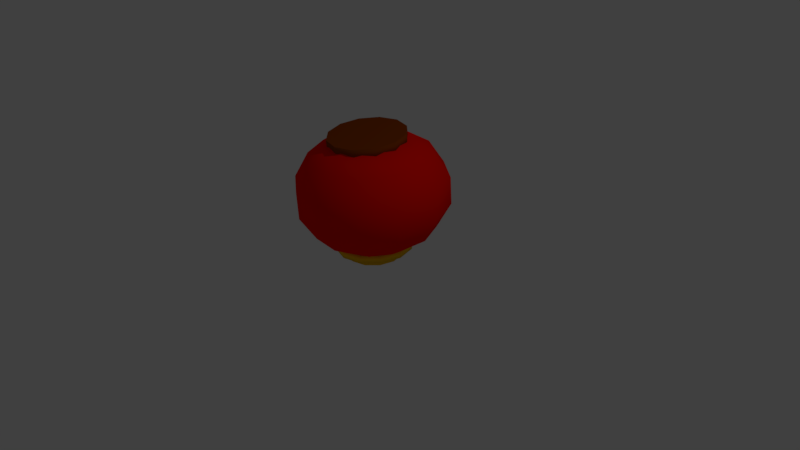 # Source: little-light.blend  (saved by Blender 4.4.32; exported with 4.5.12 LTS)
import bpy
from mathutils import Matrix  # noqa: F401  (used for matrix-valued properties, if any)

bpy.ops.wm.read_factory_settings(use_empty=True)
scene = bpy.context.scene
scene.name = 'Scene'

# ---- collections
col_collection_1 = bpy.data.collections.new('Collection 1'); scene.collection.children.link(col_collection_1)

# ---- materials (node trees are filled in below, after node groups)
mat_material_004 = bpy.data.materials.new('Material.004')
mat_material_004.alpha_threshold = 0.0
mat_material_004.use_transparent_shadow = False
mat_material_004.diffuse_color = (0.2598, 0.04546, 0.0, 1.0)
mat_material_004.roughness = 0.5
mat_material_003 = bpy.data.materials.new('Material.003')
mat_material_003.alpha_threshold = 0.0
mat_material_003.use_transparent_shadow = False
mat_material_003.diffuse_color = (0.9404, 0.5051, 0.0, 1.0)
mat_material_003.roughness = 0.5
mat_material_001 = bpy.data.materials.new('Material.001')
mat_material_001.alpha_threshold = 0.0
mat_material_001.use_transparent_shadow = False
mat_material_001.diffuse_color = (1.0, 0.004953, 0.0, 1.0)
mat_material_001.roughness = 0.5

# ---- material node trees

# ---- world
world_world = bpy.data.worlds.new('World'); scene.world = world_world
world_world.color = (0.05088, 0.05088, 0.05088)
world_world.use_sun_shadow = False
world_world.sun_shadow_jitter_overblur = 0.0
world_world.cycles.sampling_method = 'MANUAL'

# ---- cameras
cam_camera = bpy.data.cameras.new('Camera')
cam_camera.clip_end = 100.0
cam_camera.lens = 35.0
cam_camera.sensor_width = 32.0
cam_camera.sensor_height = 18.0
cam_camera.ortho_scale = 7.314
cam_camera.dof.focus_distance = 0.0
cam_camera.dof.aperture_fstop = 128.0

# ---- lights
light_lamp = bpy.data.lights.new('Lamp', 'POINT')
light_lamp.transmission_factor = 0.0
light_lamp.cutoff_distance = 30.0
light_lamp.energy = 100.0
light_lamp.shadow_buffer_clip_start = 1.001
light_lamp.shadow_soft_size = 0.1
light_lamp.shadow_maximum_resolution = 0.006
light_lamp.use_absolute_resolution = True

# ---- meshes
me_cylinder_002 = bpy.data.meshes.new('Cylinder.002')
me_cylinder_002.from_pydata([(0.0, 0.0, -0.05), (0.0, 0.0, 0.05), (0.0, 0.5, -0.05), (0.0, 0.5, 0.05), (0.25, 0.433, -0.05), (0.25, 0.433, 0.05), (0.433, 0.25, -0.05), (0.433, 0.25, 0.05), (0.5, -2.186e-08, -0.05), (0.5, -2.186e-08, 0.05), (0.433, -0.25, -0.05), (0.433, -0.25, 0.05), (0.25, -0.433, -0.05), (0.25, -0.433, 0.05), (7.55e-08, -0.5, -0.05), (7.55e-08, -0.5, 0.05), (-0.25, -0.433, -0.05), (-0.25, -0.433, 0.05), (-0.433, -0.25, -0.05), (-0.433, -0.25, 0.05), (-0.5, -2.325e-07, -0.05), (-0.5, -2.325e-07, 0.05), (-0.433, 0.25, -0.05), (-0.433, 0.25, 0.05), (-0.25, 0.433, -0.05), (-0.25, 0.433, 0.05), (0.0, 0.5, 0.05), (0.25, 0.433, 0.05), (0.433, 0.25, 0.05), (0.5, -2.186e-08, 0.05), (0.433, -0.25, 0.05), (0.25, -0.433, 0.05), (7.55e-08, -0.5, 0.05), (-0.25, -0.433, 0.05), (-0.433, -0.25, 0.05), (-0.5, -2.325e-07, 0.05), (-0.433, 0.25, 0.05), (-0.25, 0.433, 0.05), (0.07949, -0.03868, -1.353), (0.0816, -0.04315, -1.453), (-0.1882, -0.4608, -1.34), (-0.1861, -0.4653, -1.44), (0.05877, -0.5378, -1.332), (0.06088, -0.5422, -1.431), (0.3113, -0.481, -1.329), (0.3134, -0.4855, -1.429), (0.5017, -0.3057, -1.333), (0.5038, -0.3102, -1.432), (0.5789, -0.05891, -1.342), (0.5811, -0.06338, -1.442), (0.5224, 0.1933, -1.354), (0.5245, 0.1889, -1.454), (0.3472, 0.3834, -1.367), (0.3493, 0.379, -1.467), (0.1002, 0.4604, -1.375), (0.1023, 0.4559, -1.475), (-0.1523, 0.4037, -1.378), (-0.1502, 0.3992, -1.478), (-0.3427, 0.2284, -1.374), (-0.3406, 0.2239, -1.474), (-0.42, -0.01845, -1.365), (-0.4179, -0.02292, -1.465), (-0.3634, -0.2707, -1.352), (-0.3613, -0.2752, -1.452), (-0.1157, -0.3543, -1.444), (0.06633, -0.411, -1.437), (0.2525, -0.3692, -1.435), (0.3928, -0.24, -1.438), (0.4498, -0.05806, -1.445), (0.4081, 0.1279, -1.454), (0.2789, 0.268, -1.463), (0.09687, 0.3247, -1.469), (-0.08925, 0.2829, -1.472), (-0.2296, 0.1537, -1.469), (-0.2866, -0.02824, -1.462), (-0.2449, -0.2142, -1.453), (-0.1135, -0.359, -1.548), (0.06854, -0.4157, -1.542), (0.2547, -0.3739, -1.54), (0.395, -0.2447, -1.542), (0.452, -0.06273, -1.549), (0.4103, 0.1232, -1.559), (0.2811, 0.2633, -1.568), (0.09908, 0.3201, -1.574), (-0.08704, 0.2782, -1.576), (-0.2274, 0.149, -1.573), (-0.2843, -0.03291, -1.566), (-0.2427, -0.2188, -1.557), (-0.07763, -0.3024, -1.55), (0.07131, -0.3488, -1.545), (0.2236, -0.3146, -1.543), (0.3384, -0.2089, -1.545), (0.385, -0.06002, -1.551), (0.3509, 0.09212, -1.558), (0.2452, 0.2068, -1.566), (0.0963, 0.2532, -1.571), (-0.05599, 0.219, -1.573), (-0.1708, 0.1133, -1.57), (-0.2174, -0.03562, -1.565), (-0.1833, -0.1878, -1.557), (-0.08319, -0.2907, -1.287), (0.06576, -0.3371, -1.282), (0.2181, -0.3029, -1.28), (0.3329, -0.1971, -1.283), (0.3795, -0.04827, -1.288), (0.3454, 0.1039, -1.296), (0.2397, 0.2185, -1.303), (0.09075, 0.2649, -1.308), (-0.06155, 0.2307, -1.31), (-0.1764, 0.125, -1.308), (-0.223, -0.02387, -1.302), (-0.1889, -0.176, -1.295), (-0.6176, 0.7538, -0.5836), (-0.4742, 0.5799, -1.25), (-0.2481, 0.3021, -1.455), (-0.08971, 0.4449, -0.01209), (-0.137, 0.7804, -0.2478), (-0.1568, 0.9595, -0.576), (-0.1453, 0.9469, -0.9316), (-0.1047, 0.7449, -1.244), (-0.04308, 0.3936, -1.452), (0.1335, 0.4217, -0.004039), (0.2653, 0.7386, -0.2333), (0.3448, 0.9074, -0.5579), (0.3563, 0.8948, -0.9135), (0.2976, 0.7031, -1.23), (0.1802, 0.3704, -1.444), (0.3152, 0.29, 0.006534), (0.5926, 0.5013, -0.2142), (0.7529, 0.6115, -0.5341), (0.7644, 0.5988, -0.8897), (0.6248, 0.4658, -1.211), (0.3618, 0.2387, -1.433), (0.4065, 0.08508, 0.01679), (0.7571, 0.132, -0.1958), (0.9581, 0.151, -0.5111), (0.9697, 0.1384, -0.8667), (0.7894, 0.09651, -1.192), (0.4531, 0.03379, -1.423), (0.383, -0.1382, 0.02398), (0.7149, -0.2703, -0.1828), (0.9055, -0.3506, -0.4949), (0.917, -0.3633, -0.8505), (0.7472, -0.3058, -1.179), (0.4297, -0.1895, -1.416), (0.2511, -0.3199, 0.02619), (0.4772, -0.5978, -0.1788), (0.609, -0.759, -0.49), (0.6205, -0.7717, -0.8456), (0.5095, -0.6333, -1.175), (0.2977, -0.3712, -1.414), (0.01875, -0.01919, -1.106), (0.04606, -0.4115, 0.02281), (0.1077, -0.7628, -0.1849), (0.1483, -0.9647, -0.4976), (0.1598, -0.9774, -0.8532), (0.1399, -0.7982, -1.181), (0.09269, -0.4628, -1.417), (-0.1772, -0.3883, 0.01475), (-0.2946, -0.721, -0.1994), (-0.3534, -0.9126, -0.5157), (-0.3419, -0.9253, -0.8713), (-0.2623, -0.7565, -1.196), (-0.1306, -0.4396, -1.425), (-0.3588, -0.2566, 0.004177), (-0.6219, -0.4837, -0.2185), (-0.7615, -0.6167, -0.5394), (-0.75, -0.6294, -0.895), (-0.5896, -0.5192, -1.215), (-0.3122, -0.3079, -1.436), (-0.4501, -0.05166, -0.00608), (-0.7864, -0.1144, -0.237), (-0.9667, -0.1562, -0.5625), (-0.9552, -0.1689, -0.9181), (-0.7542, -0.1499, -1.233), (-0.4035, -0.103, -1.446), (-0.4267, 0.1716, -0.01327), (-0.7442, 0.2879, -0.2499), (-0.914, 0.3454, -0.5786), (-0.9025, 0.3327, -0.9343), (-0.7119, 0.2524, -1.246), (-0.3801, 0.1203, -1.453), (-0.01442, 0.008557, -0.2234), (-0.2948, 0.3533, -0.01547), (-0.5065, 0.6154, -0.2539), (-0.6061, 0.7411, -0.9392)], [], [(0, 2, 4), (1, 5, 3), (26, 3, 5, 27), (0, 4, 6), (1, 7, 5), (27, 5, 7, 28), (0, 6, 8), (1, 9, 7), (28, 7, 9, 29), (0, 8, 10), (1, 11, 9), (29, 9, 11, 30), (0, 10, 12), (1, 13, 11), (30, 11, 13, 31), (0, 12, 14), (1, 15, 13), (31, 13, 15, 32), (0, 14, 16), (1, 17, 15), (32, 15, 17, 33), (0, 16, 18), (1, 19, 17), (33, 17, 19, 34), (0, 18, 20), (1, 21, 19), (34, 19, 21, 35), (0, 20, 22), (1, 23, 21), (35, 21, 23, 36), (0, 22, 24), (1, 25, 23), (36, 23, 25, 37), (0, 24, 2), (1, 3, 25), (37, 25, 3, 26), (24, 37, 26, 2), (22, 36, 37, 24), (20, 35, 36, 22), (18, 34, 35, 20), (16, 33, 34, 18), (14, 32, 33, 16), (12, 31, 32, 14), (10, 30, 31, 12), (8, 29, 30, 10), (6, 28, 29, 8), (4, 27, 28, 6), (2, 26, 27, 4), (38, 40, 42), (39, 43, 41), (40, 41, 43, 42), (38, 42, 44), (39, 45, 43), (42, 43, 45, 44), (38, 44, 46), (39, 47, 45), (44, 45, 47, 46), (38, 46, 48), (39, 49, 47), (46, 47, 49, 48), (38, 48, 50), (39, 51, 49), (48, 49, 51, 50), (38, 50, 52), (39, 53, 51), (50, 51, 53, 52), (38, 52, 54), (39, 55, 53), (52, 53, 55, 54), (38, 54, 56), (39, 57, 55), (54, 55, 57, 56), (38, 56, 58), (39, 59, 57), (56, 57, 59, 58), (38, 58, 60), (39, 61, 59), (58, 59, 61, 60), (38, 60, 62), (39, 63, 61), (60, 61, 63, 62), (38, 62, 40), (39, 41, 63), (62, 63, 41, 40), (61, 59, 73, 74), (57, 55, 71, 72), (53, 51, 69, 70), (49, 47, 67, 68), (45, 43, 65, 66), (41, 63, 75, 64), (63, 61, 74, 75), (43, 41, 64, 65), (59, 57, 72, 73), (55, 53, 70, 71), (51, 49, 68, 69), (47, 45, 66, 67), (64, 75, 87, 76), (66, 65, 77, 78), (73, 72, 84, 85), (70, 69, 81, 82), (67, 66, 78, 79), (74, 73, 85, 86), (71, 70, 82, 83), (68, 67, 79, 80), (75, 74, 86, 87), (65, 64, 76, 77), (72, 71, 83, 84), (69, 68, 80, 81), (81, 80, 92, 93), (76, 87, 99, 88), (78, 77, 89, 90), (85, 84, 96, 97), (82, 81, 93, 94), (79, 78, 90, 91), (86, 85, 97, 98), (83, 82, 94, 95), (80, 79, 91, 92), (87, 86, 98, 99), (77, 76, 88, 89), (84, 83, 95, 96), (93, 92, 104, 105), (88, 99, 111, 100), (90, 89, 101, 102), (97, 96, 108, 109), (94, 93, 105, 106), (91, 90, 102, 103), (98, 97, 109, 110), (95, 94, 106, 107), (92, 91, 103, 104), (99, 98, 110, 111), (89, 88, 100, 101), (96, 95, 107, 108), (114, 113, 119, 120), (185, 112, 117, 118), (184, 183, 115, 116), (151, 114, 120), (113, 185, 118, 119), (112, 184, 116, 117), (183, 182, 115), (120, 119, 125, 126), (118, 117, 123, 124), (116, 115, 121, 122), (151, 120, 126), (119, 118, 124, 125), (117, 116, 122, 123), (115, 182, 121), (126, 125, 131, 132), (124, 123, 129, 130), (122, 121, 127, 128), (151, 126, 132), (125, 124, 130, 131), (123, 122, 128, 129), (121, 182, 127), (128, 127, 133, 134), (151, 132, 138), (131, 130, 136, 137), (129, 128, 134, 135), (127, 182, 133), (132, 131, 137, 138), (130, 129, 135, 136), (151, 138, 144), (137, 136, 142, 143), (135, 134, 140, 141), (133, 182, 139), (138, 137, 143, 144), (136, 135, 141, 142), (134, 133, 139, 140), (143, 142, 148, 149), (141, 140, 146, 147), (139, 182, 145), (144, 143, 149, 150), (142, 141, 147, 148), (140, 139, 145, 146), (151, 144, 150), (145, 182, 152), (150, 149, 156, 157), (148, 147, 154, 155), (146, 145, 152, 153), (151, 150, 157), (149, 148, 155, 156), (147, 146, 153, 154), (157, 156, 162, 163), (155, 154, 160, 161), (153, 152, 158, 159), (151, 157, 163), (156, 155, 161, 162), (154, 153, 159, 160), (152, 182, 158), (161, 160, 166, 167), (159, 158, 164, 165), (151, 163, 169), (162, 161, 167, 168), (160, 159, 165, 166), (158, 182, 164), (163, 162, 168, 169), (151, 169, 175), (168, 167, 173, 174), (166, 165, 171, 172), (164, 182, 170), (169, 168, 174, 175), (167, 166, 172, 173), (165, 164, 170, 171), (151, 175, 181), (174, 173, 179, 180), (172, 171, 177, 178), (170, 182, 176), (175, 174, 180, 181), (173, 172, 178, 179), (171, 170, 176, 177), (178, 177, 184, 112), (176, 182, 183), (181, 180, 113, 114), (179, 178, 112, 185), (177, 176, 183, 184), (151, 181, 114), (180, 179, 185, 113)])
me_cylinder_002.polygons.foreach_set('use_smooth', [True] * 216)
me_cylinder_002.polygons.foreach_set('material_index', [0, 0, 0, 0, 0, 0, 0, 0, 0, 0, 0, 0, 0, 0, 0, 0, 0, 0, 0, 0, 0, 0, 0, 0, 0, 0, 0, 0, 0, 0, 0, 0, 0, 0, 0, 0, 0, 0, 0, 0, 0, 0, 0, 0, 0, 0, 0, 0, 1, 1, 1, 1, 1, 1, 1, 1, 1, 1, 1, 1, 1, 1, 1, 1, 1, 1, 1, 1, 1, 1, 1, 1, 1, 1, 1, 1, 1, 1, 1, 1, 1, 1, 1, 1, 1, 1, 1, 1, 1, 1, 1, 1, 1, 1, 1, 1, 1, 1, 1, 1, 1, 1, 1, 1, 1, 1, 1, 1, 1, 1, 1, 1, 1, 1, 1, 1, 1, 1, 1, 1, 1, 1, 1, 1, 1, 1, 1, 1, 1, 1, 1, 1, 2, 2, 2, 2, 2, 2, 2, 2, 2, 2, 2, 2, 2, 2, 2, 2, 2, 2, 2, 2, 2, 2, 2, 2, 2, 2, 2, 2, 2, 2, 2, 2, 2, 2, 2, 2, 2, 2, 2, 2, 2, 2, 2, 2, 2, 2, 2, 2, 2, 2, 2, 2, 2, 2, 2, 2, 2, 2, 2, 2, 2, 2, 2, 2, 2, 2, 2, 2, 2, 2, 2, 2, 2, 2, 2, 2, 2, 2, 2, 2, 2, 2, 2, 2])
me_cylinder_002.materials.append(mat_material_004)
me_cylinder_002.materials.append(mat_material_003)
me_cylinder_002.materials.append(mat_material_001)
me_cylinder_002.use_remesh_preserve_volume = False
me_cylinder_002.use_remesh_preserve_attributes = False
me_cylinder_002.use_mirror_vertex_groups = False
me_cylinder_002.update()
me_cylinder = bpy.data.meshes.new('Cylinder')
me_cylinder.from_pydata([], [], [])
me_cylinder.materials.append(mat_material_003)
me_cylinder.materials.append(mat_material_001)
me_cylinder.use_remesh_preserve_volume = False
me_cylinder.use_remesh_preserve_attributes = False
me_cylinder.use_mirror_vertex_groups = False
me_cylinder.update()

# ---- objects
ob_cylinder_002 = bpy.data.objects.new('Cylinder.002', me_cylinder_002)
ob_cylinder = bpy.data.objects.new('Cylinder', me_cylinder)
ob_lamp = bpy.data.objects.new('Lamp', light_lamp)
ob_camera = bpy.data.objects.new('Camera', cam_camera)

# ---- transforms, parenting, visibility, modifiers, constraints
ob_cylinder_002.location = (0.0, 0.0, 1.6)
ob_cylinder_002.rotation_euler = (3.22, 3.072, 14.66)
ob_cylinder_002.lineart.crease_threshold = 0.0
ob_cylinder.location = (0.373, 0.1278, -0.3541)
ob_cylinder.rotation_euler = (-0.02646, 3.183, 2.578)
ob_cylinder.lineart.crease_threshold = 0.0
ob_lamp.location = (4.076, 1.005, 5.904)
ob_lamp.rotation_euler = (0.6503, 0.05522, 1.866)
ob_lamp.lock_rotations_4d = False
ob_lamp.empty_display_type = 'ARROWS'
ob_lamp.color = (0.0, 0.0, 0.0, 0.0)
ob_lamp.lineart.crease_threshold = 0.0
ob_camera.location = (7.481, -6.508, 5.344)
ob_camera.rotation_euler = (1.109, 0.0, 0.8149)
ob_camera.lock_rotations_4d = False
ob_camera.empty_display_type = 'ARROWS'
ob_camera.color = (0.0, 0.0, 0.0, 0.0)
ob_camera.display_type = 'WIRE'
ob_camera.lineart.crease_threshold = 0.0

# ---- collection membership
col_collection_1.objects.link(ob_cylinder_002)
col_collection_1.objects.link(ob_cylinder)
col_collection_1.objects.link(ob_lamp)
col_collection_1.objects.link(ob_camera)

# ---- scene / render settings (as saved in the file)
scene.camera = ob_camera
scene.frame_start = 1; scene.frame_end = 250; scene.frame_set(1)
scene.render.engine = 'BLENDER_EEVEE_NEXT'
scene.render.resolution_percentage = 50
scene.render.dither_intensity = 0.0
scene.cycles.use_denoising = False
scene.cycles.samples = 128
scene.cycles.sampling_pattern = 'TABULATED_SOBOL'
scene.cycles.use_adaptive_sampling = False
scene.cycles.use_light_tree = False
scene.cycles.blur_glossy = 0.0
scene.cycles.sample_clamp_indirect = 0.0
scene.view_settings.view_transform = 'Standard'
bpy.context.view_layer.update()
